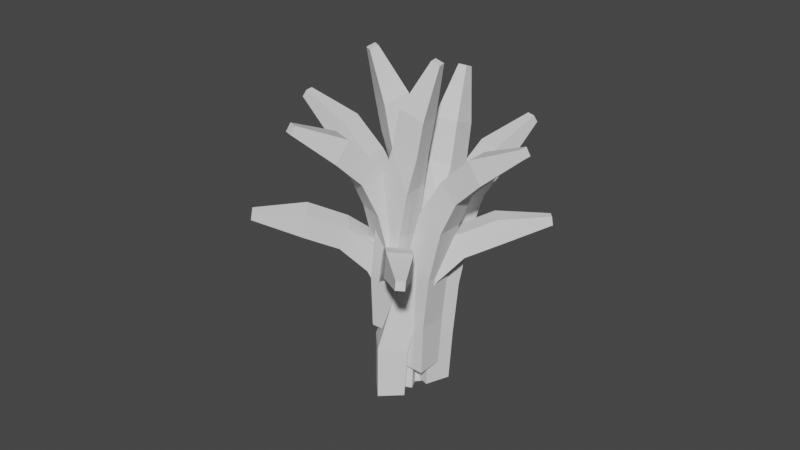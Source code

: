 # Source: grass.blend  (saved by Blender 3.2.14; exported with 4.5.12 LTS)
import bpy
from mathutils import Matrix  # noqa: F401  (used for matrix-valued properties, if any)

bpy.ops.wm.read_factory_settings(use_empty=True)
scene = bpy.context.scene
scene.name = 'Scene'

# ---- collections
col_collection = bpy.data.collections.new('Collection'); scene.collection.children.link(col_collection)

# ---- materials (node trees are filled in below, after node groups)
mat_material = bpy.data.materials.new('Material')
mat_material.alpha_threshold = 0.0
mat_material.use_transparent_shadow = False
mat_material.line_color = (0.0, 0.0, 0.0, 1.0)

# ---- material node trees
mat_material.use_nodes = True; mat_material.node_tree.nodes.clear()
_N = mat_material.node_tree.nodes; _L = mat_material.node_tree.links
n0 = _N.new('ShaderNodeOutputMaterial'); n0.name = 'Material Output'; n0.location = (300, 300)
n1 = _N.new('ShaderNodeBsdfPrincipled'); n1.name = 'Principled BSDF'; n1.location = (10, 300)
n1.distribution = 'GGX'
n1.subsurface_method = 'RANDOM_WALK_SKIN'
n1.inputs[2].default_value = 0.4
n1.inputs[3].default_value = 1.45
n1.inputs[27].default_value = (0.0, 0.0, 0.0, 1.0)
n1.inputs[28].default_value = 1.0
_L.new(n1.outputs[0], n0.inputs[0])
n0.is_active_output = True

# ---- world
world_world = bpy.data.worlds.new('World'); scene.world = world_world
world_world.use_nodes = True; world_world.node_tree.nodes.clear()
_N = world_world.node_tree.nodes; _L = world_world.node_tree.links
n0 = _N.new('ShaderNodeOutputWorld'); n0.name = 'World Output'; n0.location = (300, 300)
n1 = _N.new('ShaderNodeBackground'); n1.name = 'Background'; n1.location = (10, 300)
n1.inputs[0].default_value = (0.05088, 0.05088, 0.05088, 1.0)
_L.new(n1.outputs[0], n0.inputs[0])
n0.is_active_output = True
world_world.color = (0.05088, 0.05088, 0.05088)
world_world.use_sun_shadow = False
world_world.sun_shadow_jitter_overblur = 0.0

# ---- meshes
me_cube_011 = bpy.data.meshes.new('Cube.011')
me_cube_011.from_pydata([(7.381, -0.2987, 0.1184), (0.7391, 0.7391, -1.0), (7.349, -0.6856, 0.1227), (0.7391, -0.7391, -1.0), (7.324, -0.2599, 0.1663), (-0.7391, 0.7391, -1.0), (7.292, -0.6467, 0.1706), (-0.7391, -0.7391, -1.0), (4.869, 0.3412, -0.001588), (3.354, 0.3481, -0.07149), (2.15, 0.4661, -0.2203), (1.457, 0.7149, -0.4135), (0.8444, 0.802, -0.6595), (-0.7481, -0.802, -0.6356), (0.05488, -0.6665, -0.2856), (1.05, -0.8696, -0.05769), (2.787, -0.782, 0.09129), (4.546, -0.9258, 0.1886), (4.753, -1.067, 0.01408), (3.249, -0.9258, -0.05731), (2.025, -1.054, -0.2034), (1.333, -0.8434, -0.3971), (0.8444, -0.802, -0.6595), (4.662, 0.4825, 0.1729), (2.892, 0.4919, 0.07712), (1.175, 0.6502, -0.07459), (0.1788, 0.8918, -0.302), (-0.7481, 0.802, -0.6356), (-4.244, -1.885, 0.772), (0.3075, -0.3173, -0.7643), (-4.411, -1.533, 0.772), (-0.3288, 1.017, -0.7643), (-4.059, -1.797, 0.8135), (1.642, 0.3191, -0.7643), (-4.227, -1.445, 0.8135), (1.005, 1.653, -0.7643), (-2.218, -1.489, 0.5422), (-1.189, -0.9231, 0.4036), (-0.5446, -0.7529, 0.2084), (0.001299, -0.5135, -0.1104), (0.2396, -0.4193, -0.4238), (0.9864, 1.714, -0.3999), (0.7058, 1.561, -0.0665), (0.02714, 1.216, 0.2954), (-0.931, 0.6217, 0.5182), (-2.156, 0.1124, 0.6932), (-2.828, -0.2083, 0.5422), (-1.741, 0.2352, 0.4036), (-1.204, 0.6288, 0.2084), (-0.674, 0.9024, -0.1104), (-0.4509, 1.028, -0.4238), (-1.545, -1.168, 0.6932), (-0.3785, -0.5365, 0.5182), (0.6862, -0.1659, 0.2954), (1.381, 0.1447, -0.0665), (1.677, 0.2662, -0.3999), (5.455, -3.775, 0.7131), (2.426, -0.03436, -0.8232), (5.182, -4.053, 0.7131), (1.39, -1.089, -0.8232), (5.309, -3.631, 0.7545), (1.371, 1.002, -0.8232), (5.036, -3.909, 0.7545), (0.3352, -0.0526, -0.8232), (4.39, -2.007, 0.4833), (3.507, -1.233, 0.3446), (3.126, -0.6861, 0.1495), (2.715, -0.255, -0.1694), (2.545, -0.06331, -0.4827), (0.2848, -0.09114, -0.4588), (0.5248, -0.3023, -0.1254), (1.081, -0.8222, 0.2365), (1.967, -1.519, 0.4592), (2.864, -2.496, 0.6342), (3.396, -3.018, 0.4833), (2.607, -2.149, 0.3446), (2.053, -1.778, 0.1495), (1.615, -1.374, -0.1694), (1.421, -1.207, -0.4827), (3.859, -1.484, 0.6342), (2.866, -0.6041, 0.4592), (2.154, 0.2697, 0.2365), (1.624, 0.8165, -0.1254), (1.409, 1.053, -0.4588), (6.881, 3.12, 0.5742), (2.329, 1.552, -0.9622), (7.048, 2.768, 0.5742), (2.966, 0.2183, -0.9622), (6.696, 3.032, 0.6156), (0.9953, 0.9161, -0.9622), (6.864, 2.68, 0.6156), (1.632, -0.4181, -0.9622), (4.855, 2.724, 0.3444), (3.826, 2.158, 0.2057), (3.182, 1.988, 0.01058), (2.636, 1.749, -0.3083), (2.397, 1.655, -0.6216), (1.651, -0.4787, -0.5977), (1.931, -0.3254, -0.2643), (2.61, 0.01928, 0.09754), (3.568, 0.6135, 0.3203), (4.793, 1.123, 0.4953), (5.465, 1.443, 0.3444), (4.378, 1.0, 0.2057), (3.841, 0.6064, 0.01058), (3.311, 0.3328, -0.3083), (3.088, 0.2069, -0.6216), (4.182, 2.403, 0.4953), (3.016, 1.772, 0.3203), (1.951, 1.401, 0.09754), (1.256, 1.09, -0.2643), (0.9601, 0.969, -0.5977), (-3.718, 4.662, 0.6787), (-0.1861, 1.392, -0.8576), (-3.488, 4.976, 0.6787), (0.689, 2.583, -0.8576), (-3.553, 4.541, 0.7201), (1.005, 0.517, -0.8576), (-3.323, 4.855, 0.7201), (1.88, 1.708, -0.8576), (-2.412, 3.064, 0.4489), (-1.427, 2.425, 0.3103), (-0.9728, 1.937, 0.1151), (-0.5037, 1.569, -0.2038), (-0.3082, 1.404, -0.5171), (1.925, 1.754, -0.4932), (1.657, 1.929, -0.1598), (1.033, 2.364, 0.2021), (0.05616, 2.927, 0.4249), (-0.9715, 3.766, 0.5998), (-1.572, 4.207, 0.4489), (-0.6675, 3.459, 0.3103), (-0.06645, 3.171, 0.1151), (0.4249, 2.834, -0.2038), (0.6414, 2.696, -0.5171), (-1.811, 2.623, 0.5998), (-0.7036, 1.893, 0.4249), (0.1263, 1.13, 0.2021), (0.7284, 0.6642, -0.1598), (0.9752, 0.4611, -0.4932), (-0.7755, 0.7784, 1.108), (1.12, 0.5138, -0.583), (-0.8869, 1.152, 1.108), (0.9934, 1.987, -0.583), (-0.4275, 0.8811, 1.126), (2.592, 0.64, -0.583), (-0.5389, 1.255, 1.126), (2.466, 2.113, -0.583), (-0.1605, 0.4464, 0.7735), (0.07594, 0.6003, 0.5747), (0.3884, 0.5077, 0.3647), (0.7639, 0.4379, 0.07082), (1.02, 0.4421, -0.2425), (2.47, 2.176, -0.2186), (2.153, 2.131, 0.1148), (1.608, 2.27, 0.4031), (0.9915, 2.203, 0.6001), (0.7006, 2.18, 0.8395), (-0.5661, 1.806, 0.7748), (-0.291, 1.83, 0.5759), (0.1337, 2.017, 0.3623), (0.6299, 2.001, 0.07082), (0.8831, 2.04, -0.2425), (1.106, 0.8203, 0.8382), (1.358, 0.9735, 0.5989), (1.862, 0.7608, 0.4056), (2.287, 0.5684, 0.1148), (2.607, 0.5782, -0.2186), (2.204, -1.222, 1.108), (1.171, 0.389, -0.583), (1.993, -1.55, 1.108), (0.1352, -0.6653, -0.583), (1.899, -1.025, 1.126), (0.117, 1.425, -0.583), (1.688, -1.352, 1.126), (-0.9191, 0.3707, -0.583), (2.055, -0.5392, 0.7735), (1.785, -0.4598, 0.5747), (1.652, -0.1623, 0.3647), (1.46, 0.1683, 0.07082), (1.29, 0.36, -0.2425), (-0.9696, 0.3322, -0.2186), (-0.7295, 0.121, 0.1148), (-0.4799, -0.3834, 0.4031), (-0.02803, -0.8077, 0.6001), (0.1792, -1.013, 0.8395), (1.287, -1.732, 0.7748), (1.09, -1.539, 0.5759), (0.6714, -1.338, 0.3623), (0.3609, -0.9506, 0.07082), (0.1662, -0.784, -0.2425), (0.9473, 0.1793, 0.8382), (0.6668, 0.2711, 0.5989), (0.5003, 0.7923, 0.4056), (0.37, 1.24, 0.1148), (0.1546, 1.476, -0.2186), (3.439, 2.062, 0.9617), (1.689, 1.288, -0.7291), (3.73, 1.803, 0.962), (2.572, 0.1031, -0.7291), (3.197, 1.791, 0.9795), (0.5034, 0.4048, -0.7291), (3.489, 1.533, 0.9798), (1.387, -0.7803, -0.7291), (2.741, 2.02, 0.6274), (2.621, 1.765, 0.4286), (2.307, 1.679, 0.2186), (1.951, 1.54, -0.07526), (1.735, 1.402, -0.3886), (1.417, -0.8361, -0.3647), (1.663, -0.6312, -0.03132), (2.199, -0.4617, 0.257), (2.688, -0.08005, 0.454), (2.923, 0.09326, 0.6935), (3.802, 1.078, 0.6287), (3.581, 0.9129, 0.4298), (3.319, 0.5301, 0.2162), (2.888, 0.2824, -0.07526), (2.694, 0.1156, -0.3886), (1.862, 1.035, 0.6921), (1.728, 0.7717, 0.4528), (1.187, 0.6869, 0.2595), (0.7252, 0.6265, -0.03132), (0.4587, 0.4499, -0.3647), (3.389, 7.461, 0.1281), (0.204, 1.541, -0.9903), (3.743, 7.303, 0.1324), (1.598, 1.05, -0.9903), (3.334, 7.421, 0.176), (-0.287, 0.1471, -0.9903), (3.688, 7.262, 0.1803), (1.107, -0.3439, -0.9903), (1.951, 5.305, 0.008123), (1.441, 3.878, -0.06178), (0.9301, 2.781, -0.2106), (0.4654, 2.211, -0.4038), (0.1797, 1.662, -0.6498), (1.164, -0.3732, -0.6258), (1.302, 0.4292, -0.2759), (1.825, 1.3, -0.04798), (2.319, 2.968, 0.101), (3.039, 4.579, 0.1983), (3.241, 4.727, 0.02379), (2.608, 3.356, -0.0476), (2.322, 2.158, -0.1937), (1.894, 1.576, -0.3874), (1.693, 1.129, -0.6498), (1.749, 5.156, 0.1827), (1.152, 3.49, 0.08683), (0.4327, 1.923, -0.06488), (-0.1261, 1.064, -0.2923), (-0.3493, 0.1595, -0.6258), (-6.259, 0.8224, 0.1288), (0.4308, 0.157, -0.9896), (-6.248, 1.21, 0.1331), (0.3483, 1.633, -0.9896), (-6.2, 0.7868, 0.1767), (1.907, 0.2395, -0.9896), (-6.189, 1.175, 0.181), (1.824, 1.715, -0.9896), (-3.715, 0.3238, 0.008842), (-2.202, 0.4014, -0.06106), (-0.993, 0.3509, -0.2099), (-0.2875, 0.1411, -0.4031), (0.3292, 0.08838, -0.6491), (1.83, 1.779, -0.6251), (1.035, 1.599, -0.2752), (0.03077, 1.746, -0.04726), (-1.699, 1.561, 0.1017), (-3.463, 1.607, 0.199), (-3.678, 1.736, 0.02451), (-2.168, 1.679, -0.04689), (-0.9528, 1.875, -0.193), (-0.2507, 1.704, -0.3867), (0.2396, 1.69, -0.6491), (-3.5, 0.1943, 0.1834), (-1.733, 0.2836, 0.08755), (-0.009443, 0.2215, -0.06416), (0.9987, 0.03583, -0.2916), (1.919, 0.1773, -0.6251), (0.2274, -5.425, 0.07784), (1.184, 1.229, -1.041), (-0.1599, -5.398, 0.08214), (-0.2942, 1.211, -1.041), (0.2655, -5.368, 0.1258), (1.166, 2.707, -1.041), (-0.1218, -5.34, 0.1301), (-0.3122, 2.689, -1.041), (0.8365, -2.905, -0.04211), (0.8249, -1.39, -0.112), (0.9281, -0.1849, -0.2609), (1.168, 0.5108, -0.4541), (1.248, 1.125, -0.7), (-0.3752, 2.697, -0.6761), (-0.2299, 1.896, -0.3261), (-0.4208, 0.8988, -0.09821), (-0.3121, -0.8377, 0.05076), (-0.4344, -2.598, 0.1481), (-0.5731, -2.806, -0.02645), (-0.4502, -1.301, -0.09784), (-0.593, -0.0782, -0.244), (-0.3912, 0.6157, -0.4376), (-0.3557, 1.105, -0.7), (0.9752, -2.697, 0.1324), (0.9631, -0.9272, 0.03659), (1.1, 0.7921, -0.1151), (1.33, 1.791, -0.3426), (1.229, 2.717, -0.6761)], [], [(0, 4, 6, 2), (18, 2, 6, 17), (17, 6, 4, 23), (5, 1, 3, 7), (8, 0, 2, 18), (23, 4, 0, 8), (5, 27, 12, 1), (27, 26, 11, 12), (26, 25, 10, 11), (25, 24, 9, 10), (24, 23, 8, 9), (1, 12, 22, 3), (12, 11, 21, 22), (11, 10, 20, 21), (10, 9, 19, 20), (9, 8, 18, 19), (7, 13, 27, 5), (13, 14, 26, 27), (14, 15, 25, 26), (15, 16, 24, 25), (16, 17, 23, 24), (3, 22, 13, 7), (22, 21, 14, 13), (21, 20, 15, 14), (20, 19, 16, 15), (19, 18, 17, 16), (28, 32, 34, 30), (46, 30, 34, 45), (45, 34, 32, 51), (33, 29, 31, 35), (36, 28, 30, 46), (51, 32, 28, 36), (33, 55, 40, 29), (55, 54, 39, 40), (54, 53, 38, 39), (53, 52, 37, 38), (52, 51, 36, 37), (29, 40, 50, 31), (40, 39, 49, 50), (39, 38, 48, 49), (38, 37, 47, 48), (37, 36, 46, 47), (35, 41, 55, 33), (41, 42, 54, 55), (42, 43, 53, 54), (43, 44, 52, 53), (44, 45, 51, 52), (31, 50, 41, 35), (50, 49, 42, 41), (49, 48, 43, 42), (48, 47, 44, 43), (47, 46, 45, 44), (56, 60, 62, 58), (74, 58, 62, 73), (73, 62, 60, 79), (61, 57, 59, 63), (64, 56, 58, 74), (79, 60, 56, 64), (61, 83, 68, 57), (83, 82, 67, 68), (82, 81, 66, 67), (81, 80, 65, 66), (80, 79, 64, 65), (57, 68, 78, 59), (68, 67, 77, 78), (67, 66, 76, 77), (66, 65, 75, 76), (65, 64, 74, 75), (63, 69, 83, 61), (69, 70, 82, 83), (70, 71, 81, 82), (71, 72, 80, 81), (72, 73, 79, 80), (59, 78, 69, 63), (78, 77, 70, 69), (77, 76, 71, 70), (76, 75, 72, 71), (75, 74, 73, 72), (84, 88, 90, 86), (102, 86, 90, 101), (101, 90, 88, 107), (89, 85, 87, 91), (92, 84, 86, 102), (107, 88, 84, 92), (89, 111, 96, 85), (111, 110, 95, 96), (110, 109, 94, 95), (109, 108, 93, 94), (108, 107, 92, 93), (85, 96, 106, 87), (96, 95, 105, 106), (95, 94, 104, 105), (94, 93, 103, 104), (93, 92, 102, 103), (91, 97, 111, 89), (97, 98, 110, 111), (98, 99, 109, 110), (99, 100, 108, 109), (100, 101, 107, 108), (87, 106, 97, 91), (106, 105, 98, 97), (105, 104, 99, 98), (104, 103, 100, 99), (103, 102, 101, 100), (112, 116, 118, 114), (130, 114, 118, 129), (129, 118, 116, 135), (117, 113, 115, 119), (120, 112, 114, 130), (135, 116, 112, 120), (117, 139, 124, 113), (139, 138, 123, 124), (138, 137, 122, 123), (137, 136, 121, 122), (136, 135, 120, 121), (113, 124, 134, 115), (124, 123, 133, 134), (123, 122, 132, 133), (122, 121, 131, 132), (121, 120, 130, 131), (119, 125, 139, 117), (125, 126, 138, 139), (126, 127, 137, 138), (127, 128, 136, 137), (128, 129, 135, 136), (115, 134, 125, 119), (134, 133, 126, 125), (133, 132, 127, 126), (132, 131, 128, 127), (131, 130, 129, 128), (140, 144, 146, 142), (158, 142, 146, 157), (157, 146, 144, 163), (145, 141, 143, 147), (148, 140, 142, 158), (163, 144, 140, 148), (145, 167, 152, 141), (167, 166, 151, 152), (166, 165, 150, 151), (165, 164, 149, 150), (164, 163, 148, 149), (141, 152, 162, 143), (152, 151, 161, 162), (151, 150, 160, 161), (150, 149, 159, 160), (149, 148, 158, 159), (147, 153, 167, 145), (153, 154, 166, 167), (154, 155, 165, 166), (155, 156, 164, 165), (156, 157, 163, 164), (143, 162, 153, 147), (162, 161, 154, 153), (161, 160, 155, 154), (160, 159, 156, 155), (159, 158, 157, 156), (168, 172, 174, 170), (186, 170, 174, 185), (185, 174, 172, 191), (173, 169, 171, 175), (176, 168, 170, 186), (191, 172, 168, 176), (173, 195, 180, 169), (195, 194, 179, 180), (194, 193, 178, 179), (193, 192, 177, 178), (192, 191, 176, 177), (169, 180, 190, 171), (180, 179, 189, 190), (179, 178, 188, 189), (178, 177, 187, 188), (177, 176, 186, 187), (175, 181, 195, 173), (181, 182, 194, 195), (182, 183, 193, 194), (183, 184, 192, 193), (184, 185, 191, 192), (171, 190, 181, 175), (190, 189, 182, 181), (189, 188, 183, 182), (188, 187, 184, 183), (187, 186, 185, 184), (196, 200, 202, 198), (214, 198, 202, 213), (213, 202, 200, 219), (201, 197, 199, 203), (204, 196, 198, 214), (219, 200, 196, 204), (201, 223, 208, 197), (223, 222, 207, 208), (222, 221, 206, 207), (221, 220, 205, 206), (220, 219, 204, 205), (197, 208, 218, 199), (208, 207, 217, 218), (207, 206, 216, 217), (206, 205, 215, 216), (205, 204, 214, 215), (203, 209, 223, 201), (209, 210, 222, 223), (210, 211, 221, 222), (211, 212, 220, 221), (212, 213, 219, 220), (199, 218, 209, 203), (218, 217, 210, 209), (217, 216, 211, 210), (216, 215, 212, 211), (215, 214, 213, 212), (224, 228, 230, 226), (242, 226, 230, 241), (241, 230, 228, 247), (229, 225, 227, 231), (232, 224, 226, 242), (247, 228, 224, 232), (229, 251, 236, 225), (251, 250, 235, 236), (250, 249, 234, 235), (249, 248, 233, 234), (248, 247, 232, 233), (225, 236, 246, 227), (236, 235, 245, 246), (235, 234, 244, 245), (234, 233, 243, 244), (233, 232, 242, 243), (231, 237, 251, 229), (237, 238, 250, 251), (238, 239, 249, 250), (239, 240, 248, 249), (240, 241, 247, 248), (227, 246, 237, 231), (246, 245, 238, 237), (245, 244, 239, 238), (244, 243, 240, 239), (243, 242, 241, 240), (252, 256, 258, 254), (270, 254, 258, 269), (269, 258, 256, 275), (257, 253, 255, 259), (260, 252, 254, 270), (275, 256, 252, 260), (257, 279, 264, 253), (279, 278, 263, 264), (278, 277, 262, 263), (277, 276, 261, 262), (276, 275, 260, 261), (253, 264, 274, 255), (264, 263, 273, 274), (263, 262, 272, 273), (262, 261, 271, 272), (261, 260, 270, 271), (259, 265, 279, 257), (265, 266, 278, 279), (266, 267, 277, 278), (267, 268, 276, 277), (268, 269, 275, 276), (255, 274, 265, 259), (274, 273, 266, 265), (273, 272, 267, 266), (272, 271, 268, 267), (271, 270, 269, 268), (280, 284, 286, 282), (298, 282, 286, 297), (297, 286, 284, 303), (285, 281, 283, 287), (288, 280, 282, 298), (303, 284, 280, 288), (285, 307, 292, 281), (307, 306, 291, 292), (306, 305, 290, 291), (305, 304, 289, 290), (304, 303, 288, 289), (281, 292, 302, 283), (292, 291, 301, 302), (291, 290, 300, 301), (290, 289, 299, 300), (289, 288, 298, 299), (287, 293, 307, 285), (293, 294, 306, 307), (294, 295, 305, 306), (295, 296, 304, 305), (296, 297, 303, 304), (283, 302, 293, 287), (302, 301, 294, 293), (301, 300, 295, 294), (300, 299, 296, 295), (299, 298, 297, 296)])
me_cube_011.polygons.foreach_set('material_index', [0, 0, 0, 0, 0, 0, 0, 0, 0, 0, 0, 0, 0, 0, 0, 0, 0, 0, 0, 0, 0, 0, 0, 0, 0, 0, 1, 1, 1, 1, 1, 1, 1, 1, 1, 1, 1, 1, 1, 1, 1, 1, 1, 1, 1, 1, 1, 1, 1, 1, 1, 1, 2, 2, 2, 2, 2, 2, 2, 2, 2, 2, 2, 2, 2, 2, 2, 2, 2, 2, 2, 2, 2, 2, 2, 2, 2, 2, 3, 3, 3, 3, 3, 3, 3, 3, 3, 3, 3, 3, 3, 3, 3, 3, 3, 3, 3, 3, 3, 3, 3, 3, 3, 3, 4, 4, 4, 4, 4, 4, 4, 4, 4, 4, 4, 4, 4, 4, 4, 4, 4, 4, 4, 4, 4, 4, 4, 4, 4, 4, 5, 5, 5, 5, 5, 5, 5, 5, 5, 5, 5, 5, 5, 5, 5, 5, 5, 5, 5, 5, 5, 5, 5, 5, 5, 5, 6, 6, 6, 6, 6, 6, 6, 6, 6, 6, 6, 6, 6, 6, 6, 6, 6, 6, 6, 6, 6, 6, 6, 6, 6, 6, 7, 7, 7, 7, 7, 7, 7, 7, 7, 7, 7, 7, 7, 7, 7, 7, 7, 7, 7, 7, 7, 7, 7, 7, 7, 7, 8, 8, 8, 8, 8, 8, 8, 8, 8, 8, 8, 8, 8, 8, 8, 8, 8, 8, 8, 8, 8, 8, 8, 8, 8, 8, 9, 9, 9, 9, 9, 9, 9, 9, 9, 9, 9, 9, 9, 9, 9, 9, 9, 9, 9, 9, 9, 9, 9, 9, 9, 9, 10, 10, 10, 10, 10, 10, 10, 10, 10, 10, 10, 10, 10, 10, 10, 10, 10, 10, 10, 10, 10, 10, 10, 10, 10, 10])
_uv = me_cube_011.uv_layers.new(name='UVMap')
_uv.uv.foreach_set('vector', [0.625, 0.5, 0.875, 0.5, 0.875, 0.75, 0.625, 0.75, 0.5833, 0.75, 0.625, 0.75, 0.625, 1.0, 0.5833, 1.0, 0.5833, 0.0, 0.625, 0.0, 0.625, 0.25, 0.5833, 0.25, 0.125, 0.5, 0.375, 0.5, 0.375, 0.75, 0.125, 0.75, 0.5833, 0.5, 0.625, 0.5, 0.625, 0.75, 0.5833, 0.75, 0.5833, 0.25, 0.625, 0.25, 0.625, 0.5, 0.5833, 0.5, 0.375, 0.25, 0.4167, 0.25, 0.4167, 0.5, 0.375, 0.5, 0.4167, 0.25, 0.4583, 0.25, 0.4583, 0.5, 0.4167, 0.5, 0.4583, 0.25, 0.5, 0.25, 0.5, 0.5, 0.4583, 0.5, 0.5, 0.25, 0.5417, 0.25, 0.5417, 0.5, 0.5, 0.5, 0.5417, 0.25, 0.5833, 0.25, 0.5833, 0.5, 0.5417, 0.5, 0.375, 0.5, 0.4167, 0.5, 0.4167, 0.75, 0.375, 0.75, 0.4167, 0.5, 0.4583, 0.5, 0.4583, 0.75, 0.4167, 0.75, 0.4583, 0.5, 0.5, 0.5, 0.5, 0.75, 0.4583, 0.75, 0.5, 0.5, 0.5417, 0.5, 0.5417, 0.75, 0.5, 0.75, 0.5417, 0.5, 0.5833, 0.5, 0.5833, 0.75, 0.5417, 0.75, 0.375, 0.0, 0.4167, 0.0, 0.4167, 0.25, 0.375, 0.25, 0.4167, 0.0, 0.4583, 0.0, 0.4583, 0.25, 0.4167, 0.25, 0.4583, 0.0, 0.5, 0.0, 0.5, 0.25, 0.4583, 0.25, 0.5, 0.0, 0.5417, 0.0, 0.5417, 0.25, 0.5, 0.25, 0.5417, 0.0, 0.5833, 0.0, 0.5833, 0.25, 0.5417, 0.25, 0.375, 0.75, 0.4167, 0.75, 0.4167, 1.0, 0.375, 1.0, 0.4167, 0.75, 0.4583, 0.75, 0.4583, 1.0, 0.4167, 1.0, 0.4583, 0.75, 0.5, 0.75, 0.5, 1.0, 0.4583, 1.0, 0.5, 0.75, 0.5417, 0.75, 0.5417, 1.0, 0.5, 1.0, 0.5417, 0.75, 0.5833, 0.75, 0.5833, 1.0, 0.5417, 1.0, 0.625, 0.5, 0.875, 0.5, 0.875, 0.75, 0.625, 0.75, 0.5833, 0.75, 0.625, 0.75, 0.625, 1.0, 0.5833, 1.0, 0.5833, 0.0, 0.625, 0.0, 0.625, 0.25, 0.5833, 0.25, 0.125, 0.5, 0.375, 0.5, 0.375, 0.75, 0.125, 0.75, 0.5833, 0.5, 0.625, 0.5, 0.625, 0.75, 0.5833, 0.75, 0.5833, 0.25, 0.625, 0.25, 0.625, 0.5, 0.5833, 0.5, 0.375, 0.25, 0.4167, 0.25, 0.4167, 0.5, 0.375, 0.5, 0.4167, 0.25, 0.4583, 0.25, 0.4583, 0.5, 0.4167, 0.5, 0.4583, 0.25, 0.5, 0.25, 0.5, 0.5, 0.4583, 0.5, 0.5, 0.25, 0.5417, 0.25, 0.5417, 0.5, 0.5, 0.5, 0.5417, 0.25, 0.5833, 0.25, 0.5833, 0.5, 0.5417, 0.5, 0.375, 0.5, 0.4167, 0.5, 0.4167, 0.75, 0.375, 0.75, 0.4167, 0.5, 0.4583, 0.5, 0.4583, 0.75, 0.4167, 0.75, 0.4583, 0.5, 0.5, 0.5, 0.5, 0.75, 0.4583, 0.75, 0.5, 0.5, 0.5417, 0.5, 0.5417, 0.75, 0.5, 0.75, 0.5417, 0.5, 0.5833, 0.5, 0.5833, 0.75, 0.5417, 0.75, 0.375, 0.0, 0.4167, 0.0, 0.4167, 0.25, 0.375, 0.25, 0.4167, 0.0, 0.4583, 0.0, 0.4583, 0.25, 0.4167, 0.25, 0.4583, 0.0, 0.5, 0.0, 0.5, 0.25, 0.4583, 0.25, 0.5, 0.0, 0.5417, 0.0, 0.5417, 0.25, 0.5, 0.25, 0.5417, 0.0, 0.5833, 0.0, 0.5833, 0.25, 0.5417, 0.25, 0.375, 0.75, 0.4167, 0.75, 0.4167, 1.0, 0.375, 1.0, 0.4167, 0.75, 0.4583, 0.75, 0.4583, 1.0, 0.4167, 1.0, 0.4583, 0.75, 0.5, 0.75, 0.5, 1.0, 0.4583, 1.0, 0.5, 0.75, 0.5417, 0.75, 0.5417, 1.0, 0.5, 1.0, 0.5417, 0.75, 0.5833, 0.75, 0.5833, 1.0, 0.5417, 1.0, 0.625, 0.5, 0.875, 0.5, 0.875, 0.75, 0.625, 0.75, 0.5833, 0.75, 0.625, 0.75, 0.625, 1.0, 0.5833, 1.0, 0.5833, 0.0, 0.625, 0.0, 0.625, 0.25, 0.5833, 0.25, 0.125, 0.5, 0.375, 0.5, 0.375, 0.75, 0.125, 0.75, 0.5833, 0.5, 0.625, 0.5, 0.625, 0.75, 0.5833, 0.75, 0.5833, 0.25, 0.625, 0.25, 0.625, 0.5, 0.5833, 0.5, 0.375, 0.25, 0.4167, 0.25, 0.4167, 0.5, 0.375, 0.5, 0.4167, 0.25, 0.4583, 0.25, 0.4583, 0.5, 0.4167, 0.5, 0.4583, 0.25, 0.5, 0.25, 0.5, 0.5, 0.4583, 0.5, 0.5, 0.25, 0.5417, 0.25, 0.5417, 0.5, 0.5, 0.5, 0.5417, 0.25, 0.5833, 0.25, 0.5833, 0.5, 0.5417, 0.5, 0.375, 0.5, 0.4167, 0.5, 0.4167, 0.75, 0.375, 0.75, 0.4167, 0.5, 0.4583, 0.5, 0.4583, 0.75, 0.4167, 0.75, 0.4583, 0.5, 0.5, 0.5, 0.5, 0.75, 0.4583, 0.75, 0.5, 0.5, 0.5417, 0.5, 0.5417, 0.75, 0.5, 0.75, 0.5417, 0.5, 0.5833, 0.5, 0.5833, 0.75, 0.5417, 0.75, 0.375, 0.0, 0.4167, 0.0, 0.4167, 0.25, 0.375, 0.25, 0.4167, 0.0, 0.4583, 0.0, 0.4583, 0.25, 0.4167, 0.25, 0.4583, 0.0, 0.5, 0.0, 0.5, 0.25, 0.4583, 0.25, 0.5, 0.0, 0.5417, 0.0, 0.5417, 0.25, 0.5, 0.25, 0.5417, 0.0, 0.5833, 0.0, 0.5833, 0.25, 0.5417, 0.25, 0.375, 0.75, 0.4167, 0.75, 0.4167, 1.0, 0.375, 1.0, 0.4167, 0.75, 0.4583, 0.75, 0.4583, 1.0, 0.4167, 1.0, 0.4583, 0.75, 0.5, 0.75, 0.5, 1.0, 0.4583, 1.0, 0.5, 0.75, 0.5417, 0.75, 0.5417, 1.0, 0.5, 1.0, 0.5417, 0.75, 0.5833, 0.75, 0.5833, 1.0, 0.5417, 1.0, 0.625, 0.5, 0.875, 0.5, 0.875, 0.75, 0.625, 0.75, 0.5833, 0.75, 0.625, 0.75, 0.625, 1.0, 0.5833, 1.0, 0.5833, 0.0, 0.625, 0.0, 0.625, 0.25, 0.5833, 0.25, 0.125, 0.5, 0.375, 0.5, 0.375, 0.75, 0.125, 0.75, 0.5833, 0.5, 0.625, 0.5, 0.625, 0.75, 0.5833, 0.75, 0.5833, 0.25, 0.625, 0.25, 0.625, 0.5, 0.5833, 0.5, 0.375, 0.25, 0.4167, 0.25, 0.4167, 0.5, 0.375, 0.5, 0.4167, 0.25, 0.4583, 0.25, 0.4583, 0.5, 0.4167, 0.5, 0.4583, 0.25, 0.5, 0.25, 0.5, 0.5, 0.4583, 0.5, 0.5, 0.25, 0.5417, 0.25, 0.5417, 0.5, 0.5, 0.5, 0.5417, 0.25, 0.5833, 0.25, 0.5833, 0.5, 0.5417, 0.5, 0.375, 0.5, 0.4167, 0.5, 0.4167, 0.75, 0.375, 0.75, 0.4167, 0.5, 0.4583, 0.5, 0.4583, 0.75, 0.4167, 0.75, 0.4583, 0.5, 0.5, 0.5, 0.5, 0.75, 0.4583, 0.75, 0.5, 0.5, 0.5417, 0.5, 0.5417, 0.75, 0.5, 0.75, 0.5417, 0.5, 0.5833, 0.5, 0.5833, 0.75, 0.5417, 0.75, 0.375, 0.0, 0.4167, 0.0, 0.4167, 0.25, 0.375, 0.25, 0.4167, 0.0, 0.4583, 0.0, 0.4583, 0.25, 0.4167, 0.25, 0.4583, 0.0, 0.5, 0.0, 0.5, 0.25, 0.4583, 0.25, 0.5, 0.0, 0.5417, 0.0, 0.5417, 0.25, 0.5, 0.25, 0.5417, 0.0, 0.5833, 0.0, 0.5833, 0.25, 0.5417, 0.25, 0.375, 0.75, 0.4167, 0.75, 0.4167, 1.0, 0.375, 1.0, 0.4167, 0.75, 0.4583, 0.75, 0.4583, 1.0, 0.4167, 1.0, 0.4583, 0.75, 0.5, 0.75, 0.5, 1.0, 0.4583, 1.0, 0.5, 0.75, 0.5417, 0.75, 0.5417, 1.0, 0.5, 1.0, 0.5417, 0.75, 0.5833, 0.75, 0.5833, 1.0, 0.5417, 1.0, 0.625, 0.5, 0.875, 0.5, 0.875, 0.75, 0.625, 0.75, 0.5833, 0.75, 0.625, 0.75, 0.625, 1.0, 0.5833, 1.0, 0.5833, 0.0, 0.625, 0.0, 0.625, 0.25, 0.5833, 0.25, 0.125, 0.5, 0.375, 0.5, 0.375, 0.75, 0.125, 0.75, 0.5833, 0.5, 0.625, 0.5, 0.625, 0.75, 0.5833, 0.75, 0.5833, 0.25, 0.625, 0.25, 0.625, 0.5, 0.5833, 0.5, 0.375, 0.25, 0.4167, 0.25, 0.4167, 0.5, 0.375, 0.5, 0.4167, 0.25, 0.4583, 0.25, 0.4583, 0.5, 0.4167, 0.5, 0.4583, 0.25, 0.5, 0.25, 0.5, 0.5, 0.4583, 0.5, 0.5, 0.25, 0.5417, 0.25, 0.5417, 0.5, 0.5, 0.5, 0.5417, 0.25, 0.5833, 0.25, 0.5833, 0.5, 0.5417, 0.5, 0.375, 0.5, 0.4167, 0.5, 0.4167, 0.75, 0.375, 0.75, 0.4167, 0.5, 0.4583, 0.5, 0.4583, 0.75, 0.4167, 0.75, 0.4583, 0.5, 0.5, 0.5, 0.5, 0.75, 0.4583, 0.75, 0.5, 0.5, 0.5417, 0.5, 0.5417, 0.75, 0.5, 0.75, 0.5417, 0.5, 0.5833, 0.5, 0.5833, 0.75, 0.5417, 0.75, 0.375, 0.0, 0.4167, 0.0, 0.4167, 0.25, 0.375, 0.25, 0.4167, 0.0, 0.4583, 0.0, 0.4583, 0.25, 0.4167, 0.25, 0.4583, 0.0, 0.5, 0.0, 0.5, 0.25, 0.4583, 0.25, 0.5, 0.0, 0.5417, 0.0, 0.5417, 0.25, 0.5, 0.25, 0.5417, 0.0, 0.5833, 0.0, 0.5833, 0.25, 0.5417, 0.25, 0.375, 0.75, 0.4167, 0.75, 0.4167, 1.0, 0.375, 1.0, 0.4167, 0.75, 0.4583, 0.75, 0.4583, 1.0, 0.4167, 1.0, 0.4583, 0.75, 0.5, 0.75, 0.5, 1.0, 0.4583, 1.0, 0.5, 0.75, 0.5417, 0.75, 0.5417, 1.0, 0.5, 1.0, 0.5417, 0.75, 0.5833, 0.75, 0.5833, 1.0, 0.5417, 1.0, 0.625, 0.5, 0.875, 0.5, 0.875, 0.75, 0.625, 0.75, 0.5833, 0.75, 0.625, 0.75, 0.625, 1.0, 0.5833, 1.0, 0.5833, 0.0, 0.625, 0.0, 0.625, 0.25, 0.5833, 0.25, 0.125, 0.5, 0.375, 0.5, 0.375, 0.75, 0.125, 0.75, 0.5833, 0.5, 0.625, 0.5, 0.625, 0.75, 0.5833, 0.75, 0.5833, 0.25, 0.625, 0.25, 0.625, 0.5, 0.5833, 0.5, 0.375, 0.25, 0.4167, 0.25, 0.4167, 0.5, 0.375, 0.5, 0.4167, 0.25, 0.4583, 0.25, 0.4583, 0.5, 0.4167, 0.5, 0.4583, 0.25, 0.5, 0.25, 0.5, 0.5, 0.4583, 0.5, 0.5, 0.25, 0.5417, 0.25, 0.5417, 0.5, 0.5, 0.5, 0.5417, 0.25, 0.5833, 0.25, 0.5833, 0.5, 0.5417, 0.5, 0.375, 0.5, 0.4167, 0.5, 0.4167, 0.75, 0.375, 0.75, 0.4167, 0.5, 0.4583, 0.5, 0.4583, 0.75, 0.4167, 0.75, 0.4583, 0.5, 0.5, 0.5, 0.5, 0.75, 0.4583, 0.75, 0.5, 0.5, 0.5417, 0.5, 0.5417, 0.75, 0.5, 0.75, 0.5417, 0.5, 0.5833, 0.5, 0.5833, 0.75, 0.5417, 0.75, 0.375, 0.0, 0.4167, 0.0, 0.4167, 0.25, 0.375, 0.25, 0.4167, 0.0, 0.4583, 0.0, 0.4583, 0.25, 0.4167, 0.25, 0.4583, 0.0, 0.5, 0.0, 0.5, 0.25, 0.4583, 0.25, 0.5, 0.0, 0.5417, 0.0, 0.5417, 0.25, 0.5, 0.25, 0.5417, 0.0, 0.5833, 0.0, 0.5833, 0.25, 0.5417, 0.25, 0.375, 0.75, 0.4167, 0.75, 0.4167, 1.0, 0.375, 1.0, 0.4167, 0.75, 0.4583, 0.75, 0.4583, 1.0, 0.4167, 1.0, 0.4583, 0.75, 0.5, 0.75, 0.5, 1.0, 0.4583, 1.0, 0.5, 0.75, 0.5417, 0.75, 0.5417, 1.0, 0.5, 1.0, 0.5417, 0.75, 0.5833, 0.75, 0.5833, 1.0, 0.5417, 1.0, 0.625, 0.5, 0.875, 0.5, 0.875, 0.75, 0.625, 0.75, 0.5833, 0.75, 0.625, 0.75, 0.625, 1.0, 0.5833, 1.0, 0.5833, 0.0, 0.625, 0.0, 0.625, 0.25, 0.5833, 0.25, 0.125, 0.5, 0.375, 0.5, 0.375, 0.75, 0.125, 0.75, 0.5833, 0.5, 0.625, 0.5, 0.625, 0.75, 0.5833, 0.75, 0.5833, 0.25, 0.625, 0.25, 0.625, 0.5, 0.5833, 0.5, 0.375, 0.25, 0.4167, 0.25, 0.4167, 0.5, 0.375, 0.5, 0.4167, 0.25, 0.4583, 0.25, 0.4583, 0.5, 0.4167, 0.5, 0.4583, 0.25, 0.5, 0.25, 0.5, 0.5, 0.4583, 0.5, 0.5, 0.25, 0.5417, 0.25, 0.5417, 0.5, 0.5, 0.5, 0.5417, 0.25, 0.5833, 0.25, 0.5833, 0.5, 0.5417, 0.5, 0.375, 0.5, 0.4167, 0.5, 0.4167, 0.75, 0.375, 0.75, 0.4167, 0.5, 0.4583, 0.5, 0.4583, 0.75, 0.4167, 0.75, 0.4583, 0.5, 0.5, 0.5, 0.5, 0.75, 0.4583, 0.75, 0.5, 0.5, 0.5417, 0.5, 0.5417, 0.75, 0.5, 0.75, 0.5417, 0.5, 0.5833, 0.5, 0.5833, 0.75, 0.5417, 0.75, 0.375, 0.0, 0.4167, 0.0, 0.4167, 0.25, 0.375, 0.25, 0.4167, 0.0, 0.4583, 0.0, 0.4583, 0.25, 0.4167, 0.25, 0.4583, 0.0, 0.5, 0.0, 0.5, 0.25, 0.4583, 0.25, 0.5, 0.0, 0.5417, 0.0, 0.5417, 0.25, 0.5, 0.25, 0.5417, 0.0, 0.5833, 0.0, 0.5833, 0.25, 0.5417, 0.25, 0.375, 0.75, 0.4167, 0.75, 0.4167, 1.0, 0.375, 1.0, 0.4167, 0.75, 0.4583, 0.75, 0.4583, 1.0, 0.4167, 1.0, 0.4583, 0.75, 0.5, 0.75, 0.5, 1.0, 0.4583, 1.0, 0.5, 0.75, 0.5417, 0.75, 0.5417, 1.0, 0.5, 1.0, 0.5417, 0.75, 0.5833, 0.75, 0.5833, 1.0, 0.5417, 1.0, 0.625, 0.5, 0.875, 0.5, 0.875, 0.75, 0.625, 0.75, 0.5833, 0.75, 0.625, 0.75, 0.625, 1.0, 0.5833, 1.0, 0.5833, 0.0, 0.625, 0.0, 0.625, 0.25, 0.5833, 0.25, 0.125, 0.5, 0.375, 0.5, 0.375, 0.75, 0.125, 0.75, 0.5833, 0.5, 0.625, 0.5, 0.625, 0.75, 0.5833, 0.75, 0.5833, 0.25, 0.625, 0.25, 0.625, 0.5, 0.5833, 0.5, 0.375, 0.25, 0.4167, 0.25, 0.4167, 0.5, 0.375, 0.5, 0.4167, 0.25, 0.4583, 0.25, 0.4583, 0.5, 0.4167, 0.5, 0.4583, 0.25, 0.5, 0.25, 0.5, 0.5, 0.4583, 0.5, 0.5, 0.25, 0.5417, 0.25, 0.5417, 0.5, 0.5, 0.5, 0.5417, 0.25, 0.5833, 0.25, 0.5833, 0.5, 0.5417, 0.5, 0.375, 0.5, 0.4167, 0.5, 0.4167, 0.75, 0.375, 0.75, 0.4167, 0.5, 0.4583, 0.5, 0.4583, 0.75, 0.4167, 0.75, 0.4583, 0.5, 0.5, 0.5, 0.5, 0.75, 0.4583, 0.75, 0.5, 0.5, 0.5417, 0.5, 0.5417, 0.75, 0.5, 0.75, 0.5417, 0.5, 0.5833, 0.5, 0.5833, 0.75, 0.5417, 0.75, 0.375, 0.0, 0.4167, 0.0, 0.4167, 0.25, 0.375, 0.25, 0.4167, 0.0, 0.4583, 0.0, 0.4583, 0.25, 0.4167, 0.25, 0.4583, 0.0, 0.5, 0.0, 0.5, 0.25, 0.4583, 0.25, 0.5, 0.0, 0.5417, 0.0, 0.5417, 0.25, 0.5, 0.25, 0.5417, 0.0, 0.5833, 0.0, 0.5833, 0.25, 0.5417, 0.25, 0.375, 0.75, 0.4167, 0.75, 0.4167, 1.0, 0.375, 1.0, 0.4167, 0.75, 0.4583, 0.75, 0.4583, 1.0, 0.4167, 1.0, 0.4583, 0.75, 0.5, 0.75, 0.5, 1.0, 0.4583, 1.0, 0.5, 0.75, 0.5417, 0.75, 0.5417, 1.0, 0.5, 1.0, 0.5417, 0.75, 0.5833, 0.75, 0.5833, 1.0, 0.5417, 1.0, 0.625, 0.5, 0.875, 0.5, 0.875, 0.75, 0.625, 0.75, 0.5833, 0.75, 0.625, 0.75, 0.625, 1.0, 0.5833, 1.0, 0.5833, 0.0, 0.625, 0.0, 0.625, 0.25, 0.5833, 0.25, 0.125, 0.5, 0.375, 0.5, 0.375, 0.75, 0.125, 0.75, 0.5833, 0.5, 0.625, 0.5, 0.625, 0.75, 0.5833, 0.75, 0.5833, 0.25, 0.625, 0.25, 0.625, 0.5, 0.5833, 0.5, 0.375, 0.25, 0.4167, 0.25, 0.4167, 0.5, 0.375, 0.5, 0.4167, 0.25, 0.4583, 0.25, 0.4583, 0.5, 0.4167, 0.5, 0.4583, 0.25, 0.5, 0.25, 0.5, 0.5, 0.4583, 0.5, 0.5, 0.25, 0.5417, 0.25, 0.5417, 0.5, 0.5, 0.5, 0.5417, 0.25, 0.5833, 0.25, 0.5833, 0.5, 0.5417, 0.5, 0.375, 0.5, 0.4167, 0.5, 0.4167, 0.75, 0.375, 0.75, 0.4167, 0.5, 0.4583, 0.5, 0.4583, 0.75, 0.4167, 0.75, 0.4583, 0.5, 0.5, 0.5, 0.5, 0.75, 0.4583, 0.75, 0.5, 0.5, 0.5417, 0.5, 0.5417, 0.75, 0.5, 0.75, 0.5417, 0.5, 0.5833, 0.5, 0.5833, 0.75, 0.5417, 0.75, 0.375, 0.0, 0.4167, 0.0, 0.4167, 0.25, 0.375, 0.25, 0.4167, 0.0, 0.4583, 0.0, 0.4583, 0.25, 0.4167, 0.25, 0.4583, 0.0, 0.5, 0.0, 0.5, 0.25, 0.4583, 0.25, 0.5, 0.0, 0.5417, 0.0, 0.5417, 0.25, 0.5, 0.25, 0.5417, 0.0, 0.5833, 0.0, 0.5833, 0.25, 0.5417, 0.25, 0.375, 0.75, 0.4167, 0.75, 0.4167, 1.0, 0.375, 1.0, 0.4167, 0.75, 0.4583, 0.75, 0.4583, 1.0, 0.4167, 1.0, 0.4583, 0.75, 0.5, 0.75, 0.5, 1.0, 0.4583, 1.0, 0.5, 0.75, 0.5417, 0.75, 0.5417, 1.0, 0.5, 1.0, 0.5417, 0.75, 0.5833, 0.75, 0.5833, 1.0, 0.5417, 1.0, 0.625, 0.5, 0.875, 0.5, 0.875, 0.75, 0.625, 0.75, 0.5833, 0.75, 0.625, 0.75, 0.625, 1.0, 0.5833, 1.0, 0.5833, 0.0, 0.625, 0.0, 0.625, 0.25, 0.5833, 0.25, 0.125, 0.5, 0.375, 0.5, 0.375, 0.75, 0.125, 0.75, 0.5833, 0.5, 0.625, 0.5, 0.625, 0.75, 0.5833, 0.75, 0.5833, 0.25, 0.625, 0.25, 0.625, 0.5, 0.5833, 0.5, 0.375, 0.25, 0.4167, 0.25, 0.4167, 0.5, 0.375, 0.5, 0.4167, 0.25, 0.4583, 0.25, 0.4583, 0.5, 0.4167, 0.5, 0.4583, 0.25, 0.5, 0.25, 0.5, 0.5, 0.4583, 0.5, 0.5, 0.25, 0.5417, 0.25, 0.5417, 0.5, 0.5, 0.5, 0.5417, 0.25, 0.5833, 0.25, 0.5833, 0.5, 0.5417, 0.5, 0.375, 0.5, 0.4167, 0.5, 0.4167, 0.75, 0.375, 0.75, 0.4167, 0.5, 0.4583, 0.5, 0.4583, 0.75, 0.4167, 0.75, 0.4583, 0.5, 0.5, 0.5, 0.5, 0.75, 0.4583, 0.75, 0.5, 0.5, 0.5417, 0.5, 0.5417, 0.75, 0.5, 0.75, 0.5417, 0.5, 0.5833, 0.5, 0.5833, 0.75, 0.5417, 0.75, 0.375, 0.0, 0.4167, 0.0, 0.4167, 0.25, 0.375, 0.25, 0.4167, 0.0, 0.4583, 0.0, 0.4583, 0.25, 0.4167, 0.25, 0.4583, 0.0, 0.5, 0.0, 0.5, 0.25, 0.4583, 0.25, 0.5, 0.0, 0.5417, 0.0, 0.5417, 0.25, 0.5, 0.25, 0.5417, 0.0, 0.5833, 0.0, 0.5833, 0.25, 0.5417, 0.25, 0.375, 0.75, 0.4167, 0.75, 0.4167, 1.0, 0.375, 1.0, 0.4167, 0.75, 0.4583, 0.75, 0.4583, 1.0, 0.4167, 1.0, 0.4583, 0.75, 0.5, 0.75, 0.5, 1.0, 0.4583, 1.0, 0.5, 0.75, 0.5417, 0.75, 0.5417, 1.0, 0.5, 1.0, 0.5417, 0.75, 0.5833, 0.75, 0.5833, 1.0, 0.5417, 1.0, 0.625, 0.5, 0.875, 0.5, 0.875, 0.75, 0.625, 0.75, 0.5833, 0.75, 0.625, 0.75, 0.625, 1.0, 0.5833, 1.0, 0.5833, 0.0, 0.625, 0.0, 0.625, 0.25, 0.5833, 0.25, 0.125, 0.5, 0.375, 0.5, 0.375, 0.75, 0.125, 0.75, 0.5833, 0.5, 0.625, 0.5, 0.625, 0.75, 0.5833, 0.75, 0.5833, 0.25, 0.625, 0.25, 0.625, 0.5, 0.5833, 0.5, 0.375, 0.25, 0.4167, 0.25, 0.4167, 0.5, 0.375, 0.5, 0.4167, 0.25, 0.4583, 0.25, 0.4583, 0.5, 0.4167, 0.5, 0.4583, 0.25, 0.5, 0.25, 0.5, 0.5, 0.4583, 0.5, 0.5, 0.25, 0.5417, 0.25, 0.5417, 0.5, 0.5, 0.5, 0.5417, 0.25, 0.5833, 0.25, 0.5833, 0.5, 0.5417, 0.5, 0.375, 0.5, 0.4167, 0.5, 0.4167, 0.75, 0.375, 0.75, 0.4167, 0.5, 0.4583, 0.5, 0.4583, 0.75, 0.4167, 0.75, 0.4583, 0.5, 0.5, 0.5, 0.5, 0.75, 0.4583, 0.75, 0.5, 0.5, 0.5417, 0.5, 0.5417, 0.75, 0.5, 0.75, 0.5417, 0.5, 0.5833, 0.5, 0.5833, 0.75, 0.5417, 0.75, 0.375, 0.0, 0.4167, 0.0, 0.4167, 0.25, 0.375, 0.25, 0.4167, 0.0, 0.4583, 0.0, 0.4583, 0.25, 0.4167, 0.25, 0.4583, 0.0, 0.5, 0.0, 0.5, 0.25, 0.4583, 0.25, 0.5, 0.0, 0.5417, 0.0, 0.5417, 0.25, 0.5, 0.25, 0.5417, 0.0, 0.5833, 0.0, 0.5833, 0.25, 0.5417, 0.25, 0.375, 0.75, 0.4167, 0.75, 0.4167, 1.0, 0.375, 1.0, 0.4167, 0.75, 0.4583, 0.75, 0.4583, 1.0, 0.4167, 1.0, 0.4583, 0.75, 0.5, 0.75, 0.5, 1.0, 0.4583, 1.0, 0.5, 0.75, 0.5417, 0.75, 0.5417, 1.0, 0.5, 1.0, 0.5417, 0.75, 0.5833, 0.75, 0.5833, 1.0, 0.5417, 1.0])
me_cube_011.materials.append(None)
me_cube_011.materials.append(mat_material)
me_cube_011.materials.append(None)
me_cube_011.materials.append(None)
me_cube_011.materials.append(None)
me_cube_011.materials.append(None)
me_cube_011.materials.append(None)
me_cube_011.materials.append(None)
me_cube_011.materials.append(None)
me_cube_011.materials.append(None)
me_cube_011.materials.append(None)
me_cube_011.use_mirror_vertex_groups = False
me_cube_011.update()

# ---- objects
ob_cube_010 = bpy.data.objects.new('Cube.010', me_cube_011)

# ---- transforms, parenting, visibility, modifiers, constraints
ob_cube_010.location = (-0.05075, -0.04683, 0.2332)
ob_cube_010.rotation_euler = (0.0, 0.0, 0.7767)
ob_cube_010.scale = (0.05, 0.05, 0.4)
ob_cube_010.lock_rotations_4d = False
ob_cube_010.empty_display_type = 'ARROWS'
ob_cube_010.lineart.crease_threshold = 0.0
_m = ob_cube_010.modifiers.new('Smooth', 'SMOOTH')

# ---- collection membership
col_collection.objects.link(ob_cube_010)

# ---- scene / render settings (as saved in the file)
scene.frame_start = 1; scene.frame_end = 250; scene.frame_set(1)
scene.render.engine = 'BLENDER_EEVEE_NEXT'
scene.cycles.sampling_pattern = 'TABULATED_SOBOL'
scene.cycles.use_light_tree = False
scene.view_settings.view_transform = 'Filmic'
bpy.context.view_layer.update()

# ---- added for rendering (the .blend has no active camera and no usable light): camera, sun
cam_auto = bpy.data.cameras.new('AutoCamera')
cam_auto.lens = 50.0
cam_auto.sensor_width = 36.0
cam_auto.clip_end = 1000.0
ob_auto_camera = bpy.data.objects.new('AutoCamera', cam_auto)
scene.collection.objects.link(ob_auto_camera)
ob_auto_camera.location = (1.35532, -1.69697, 1.38857)
ob_auto_camera.rotation_euler = (1.09748, -7.21219e-08, 0.694738)
scene.camera = ob_auto_camera
light_auto_sun = bpy.data.lights.new('AutoSun', 'SUN')
light_auto_sun.energy = 3.0
light_auto_sun.angle = 0.0523599
ob_auto_sun = bpy.data.objects.new('AutoSun', light_auto_sun)
scene.collection.objects.link(ob_auto_sun)
ob_auto_sun.rotation_euler = (0.872665, 0.174533, 0.523599)
bpy.context.view_layer.update()
